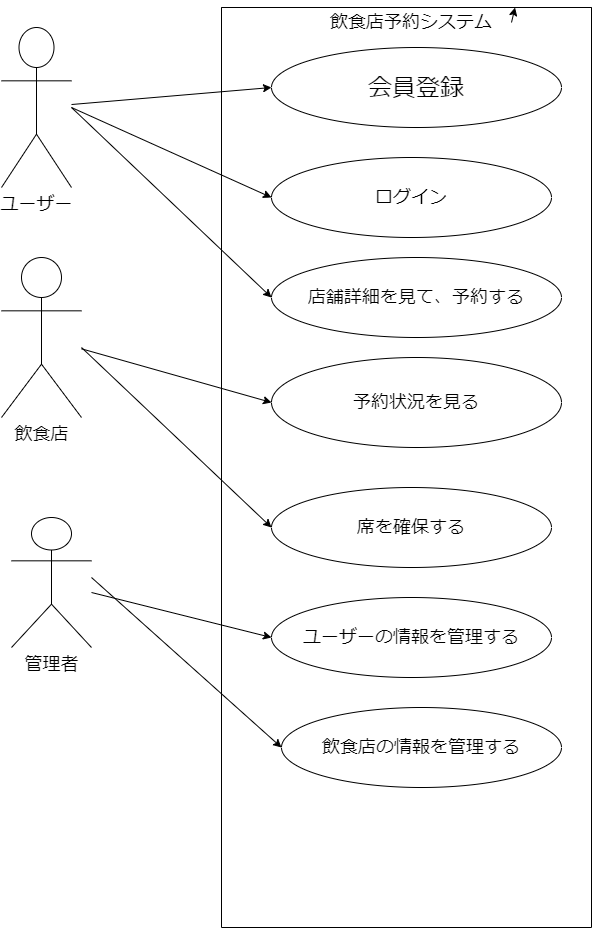

The diagram above was exported from draw.io. Its source (the exported page's mxGraphModel, read from the mxfile embedded in the PNG):
<mxGraphModel dx="1971" dy="796" grid="1" gridSize="10" guides="1" tooltips="1" connect="1" arrows="1" fold="1" page="1" pageScale="1" pageWidth="827" pageHeight="1169" math="0" shadow="0">
  <root>
    <mxCell id="0" />
    <mxCell id="1" parent="0" />
    <mxCell id="2" value="&lt;font style=&quot;font-size: 18px&quot;&gt;ユーザー&lt;/font&gt;" style="shape=umlActor;verticalLabelPosition=bottom;verticalAlign=top;html=1;outlineConnect=0;" parent="1" vertex="1">
      <mxGeometry x="-480" y="40" width="70" height="160" as="geometry" />
    </mxCell>
    <mxCell id="4" value="" style="swimlane;startSize=0;" parent="1" vertex="1">
      <mxGeometry x="-260" y="20" width="370" height="920" as="geometry" />
    </mxCell>
    <mxCell id="11" value="&lt;font style=&quot;font-size: 24px&quot;&gt;会員登録&lt;/font&gt;" style="ellipse;whiteSpace=wrap;html=1;" parent="4" vertex="1">
      <mxGeometry x="50" y="40" width="290" height="80" as="geometry" />
    </mxCell>
    <mxCell id="12" value="ログイン" style="ellipse;whiteSpace=wrap;html=1;fontSize=18;" parent="4" vertex="1">
      <mxGeometry x="50" y="150" width="280" height="80" as="geometry" />
    </mxCell>
    <mxCell id="13" value="店舗詳細を見て、予約する" style="ellipse;whiteSpace=wrap;html=1;fontSize=18;" parent="4" vertex="1">
      <mxGeometry x="50" y="250" width="290" height="80" as="geometry" />
    </mxCell>
    <mxCell id="28" value="&lt;font style=&quot;font-size: 18px&quot;&gt;予約状況を見る&lt;/font&gt;" style="ellipse;whiteSpace=wrap;html=1;" parent="4" vertex="1">
      <mxGeometry x="50" y="350" width="290" height="90" as="geometry" />
    </mxCell>
    <mxCell id="31" style="edgeStyle=none;html=1;exitX=1;exitY=0.5;exitDx=0;exitDy=0;fontSize=18;" parent="4" source="30" target="4" edge="1">
      <mxGeometry relative="1" as="geometry" />
    </mxCell>
    <mxCell id="30" value="飲食店予約システム" style="text;html=1;strokeColor=none;fillColor=none;align=center;verticalAlign=middle;whiteSpace=wrap;rounded=0;fontSize=18;" parent="4" vertex="1">
      <mxGeometry x="90" width="200" height="30" as="geometry" />
    </mxCell>
    <mxCell id="457" value="ユーザーの情報を管理する" style="ellipse;whiteSpace=wrap;html=1;fontSize=18;" parent="4" vertex="1">
      <mxGeometry x="50" y="590" width="280" height="80" as="geometry" />
    </mxCell>
    <mxCell id="458" value="飲食店の情報を管理する" style="ellipse;whiteSpace=wrap;html=1;fontSize=18;" parent="4" vertex="1">
      <mxGeometry x="60" y="700" width="280" height="80" as="geometry" />
    </mxCell>
    <mxCell id="qifKtiR4UsR_NMdAod5G-460" value="&lt;font style=&quot;font-size: 18px&quot;&gt;席を確保する&lt;/font&gt;" style="ellipse;whiteSpace=wrap;html=1;" parent="4" vertex="1">
      <mxGeometry x="50" y="480" width="280" height="80" as="geometry" />
    </mxCell>
    <mxCell id="18" value="飲食店" style="shape=umlActor;verticalLabelPosition=bottom;verticalAlign=top;html=1;outlineConnect=0;fontSize=18;" parent="1" vertex="1">
      <mxGeometry x="-480" y="270" width="80" height="160" as="geometry" />
    </mxCell>
    <mxCell id="21" value="管理者" style="shape=umlActor;verticalLabelPosition=bottom;verticalAlign=top;html=1;outlineConnect=0;fontSize=18;" parent="1" vertex="1">
      <mxGeometry x="-470" y="530" width="80" height="130" as="geometry" />
    </mxCell>
    <mxCell id="453" value="" style="endArrow=classic;html=1;fontSize=18;entryX=0;entryY=0.5;entryDx=0;entryDy=0;" parent="1" source="2" target="11" edge="1">
      <mxGeometry width="50" height="50" relative="1" as="geometry">
        <mxPoint x="380" y="490" as="sourcePoint" />
        <mxPoint x="430" y="440" as="targetPoint" />
      </mxGeometry>
    </mxCell>
    <mxCell id="454" value="" style="endArrow=classic;html=1;fontSize=18;entryX=0;entryY=0.5;entryDx=0;entryDy=0;" parent="1" target="12" edge="1">
      <mxGeometry width="50" height="50" relative="1" as="geometry">
        <mxPoint x="-410" y="120" as="sourcePoint" />
        <mxPoint x="430" y="440" as="targetPoint" />
      </mxGeometry>
    </mxCell>
    <mxCell id="455" value="" style="endArrow=classic;html=1;fontSize=18;entryX=0;entryY=0.5;entryDx=0;entryDy=0;" parent="1" target="13" edge="1">
      <mxGeometry width="50" height="50" relative="1" as="geometry">
        <mxPoint x="-410" y="120" as="sourcePoint" />
        <mxPoint x="430" y="440" as="targetPoint" />
      </mxGeometry>
    </mxCell>
    <mxCell id="456" value="" style="endArrow=classic;html=1;fontSize=18;entryX=0;entryY=0.5;entryDx=0;entryDy=0;" parent="1" source="18" target="28" edge="1">
      <mxGeometry width="50" height="50" relative="1" as="geometry">
        <mxPoint x="380" y="490" as="sourcePoint" />
        <mxPoint x="430" y="440" as="targetPoint" />
      </mxGeometry>
    </mxCell>
    <mxCell id="459" value="" style="endArrow=classic;html=1;fontSize=18;entryX=0;entryY=0.5;entryDx=0;entryDy=0;" parent="1" source="21" target="457" edge="1">
      <mxGeometry width="50" height="50" relative="1" as="geometry">
        <mxPoint x="380" y="490" as="sourcePoint" />
        <mxPoint x="-200" y="560" as="targetPoint" />
      </mxGeometry>
    </mxCell>
    <mxCell id="460" value="" style="endArrow=classic;html=1;fontSize=18;entryX=0;entryY=0.5;entryDx=0;entryDy=0;" parent="1" target="458" edge="1">
      <mxGeometry width="50" height="50" relative="1" as="geometry">
        <mxPoint x="-390" y="590" as="sourcePoint" />
        <mxPoint x="430" y="440" as="targetPoint" />
      </mxGeometry>
    </mxCell>
    <mxCell id="qifKtiR4UsR_NMdAod5G-461" value="" style="endArrow=classic;html=1;fontSize=18;entryX=0;entryY=0.5;entryDx=0;entryDy=0;" parent="1" target="qifKtiR4UsR_NMdAod5G-460" edge="1">
      <mxGeometry width="50" height="50" relative="1" as="geometry">
        <mxPoint x="-400" y="360" as="sourcePoint" />
        <mxPoint x="410" y="480" as="targetPoint" />
      </mxGeometry>
    </mxCell>
  </root>
</mxGraphModel>